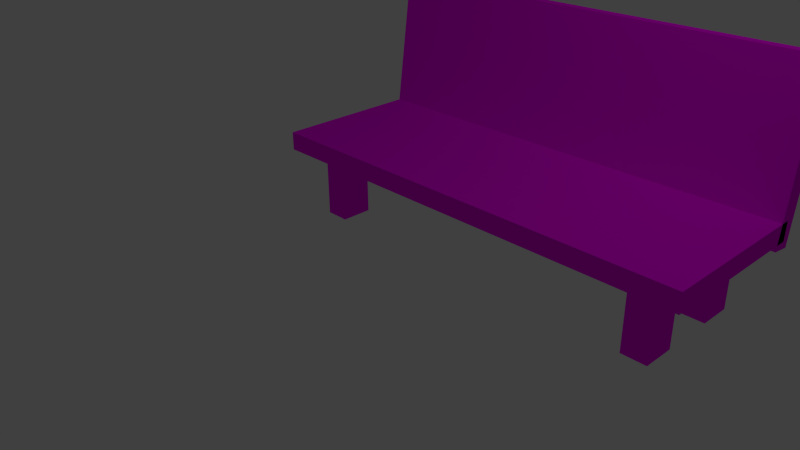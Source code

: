 # Source: chair.blend  (saved by Blender 2.74.0; exported with 4.5.12 LTS)
import bpy
from mathutils import Matrix  # noqa: F401  (used for matrix-valued properties, if any)

bpy.ops.wm.read_factory_settings(use_empty=True)
scene = bpy.context.scene
scene.name = 'Scene'

# ---- collections
col_collection_1 = bpy.data.collections.new('Collection 1'); scene.collection.children.link(col_collection_1)

# ---- images (referenced by path relative to the original .blend; pixels are not part of the script)
import os
ASSET_DIR = os.environ.get("B2B_ASSET_DIR", "")  # directory of the original .blend (textures are referenced by path, not embedded)
HERE = os.path.dirname(os.path.abspath(__file__))  # packed textures are extracted next to this script under _unpacked/

def load_image(name, relpath, width, height, colorspace="sRGB"):
    """Load a texture the original file referenced (path relative to the .blend, or extracted next to this script)."""
    p = next((c for c in (os.path.join(HERE, relpath), os.path.join(ASSET_DIR, relpath)) if relpath and os.path.exists(c)), "")
    if p:
        img = bpy.data.images.load(p, check_existing=True)
        img.name = name
    else:  # same state as the original file: an image datablock whose file is absent (Cycles renders it pink)
        img = bpy.data.images.new(name, width, height)
        img.source = "FILE"
        img.filepath = "//" + (relpath or name)
    img.colorspace_settings.name = colorspace
    return img
img_ornamentsorientaltrimdetails0052_thumblarge_jpg = load_image('OrnamentsOrientalTrimDetails0052_thumblarge.jpg', 'OrnamentsOrientalTrimDetails0052_thumblarge.jpg', 1024, 1024, 'sRGB')
img_ornamentsorientaltrimdetails0052_thumblarge_jpg_001 = load_image('OrnamentsOrientalTrimDetails0052_thumblarge.jpg.001', 'OrnamentsOrientalTrimDetails0052_thumblarge.jpg', 1024, 1024, 'sRGB')
img_ornamentsorientaltrimdetails0052_thumblarge_jpg_002 = load_image('OrnamentsOrientalTrimDetails0052_thumblarge.jpg.002', 'OrnamentsOrientalTrimDetails0052_thumblarge.jpg', 1024, 1024, 'sRGB')
img_ornamentsorientaltrimdetails0052_thumblarge_jpg_003 = load_image('OrnamentsOrientalTrimDetails0052_thumblarge.jpg.003', 'OrnamentsOrientalTrimDetails0052_thumblarge.jpg', 1024, 1024, 'sRGB')

# ---- materials (node trees are filled in below, after node groups)
mat_material = bpy.data.materials.new('Material')
mat_material.alpha_threshold = 0.0
mat_material.roughness = 0.5
mat_material.line_color = (0.0, 0.0, 0.0, 1.0)
mat_material_001 = bpy.data.materials.new('Material.001')
mat_material_001.alpha_threshold = 0.0
mat_material_001.roughness = 0.5
mat_material_001.line_color = (0.0, 0.0, 0.0, 1.0)
mat_material_006 = bpy.data.materials.new('Material.006')
mat_material_006.alpha_threshold = 0.0
mat_material_006.roughness = 0.5
mat_material_006.line_color = (0.0, 0.0, 0.0, 1.0)
mat_material_007 = bpy.data.materials.new('Material.007')
mat_material_007.alpha_threshold = 0.0
mat_material_007.roughness = 0.5
mat_material_007.line_color = (0.0, 0.0, 0.0, 1.0)
mat_material_008 = bpy.data.materials.new('Material.008')
mat_material_008.alpha_threshold = 0.0
mat_material_008.roughness = 0.5
mat_material_008.line_color = (0.0, 0.0, 0.0, 1.0)
mat_material_009 = bpy.data.materials.new('Material.009')
mat_material_009.alpha_threshold = 0.0
mat_material_009.roughness = 0.5
mat_material_009.line_color = (0.0, 0.0, 0.0, 1.0)

# ---- material node trees
mat_material.use_nodes = True; mat_material.node_tree.nodes.clear()
_N = mat_material.node_tree.nodes; _L = mat_material.node_tree.links
n0 = _N.new('ShaderNodeTexImage'); n0.name = 'Image Texture'; n0.location = (90, 343)
n0.width = 140
n0.image = img_ornamentsorientaltrimdetails0052_thumblarge_jpg
n1 = _N.new('ShaderNodeOutputMaterial'); n1.name = 'Material Output'; n1.location = (462, 305)
n2 = _N.new('ShaderNodeBsdfDiffuse'); n2.name = 'Diffuse BSDF'; n2.location = (271, 317)
_L.new(n2.outputs[0], n1.inputs[0])
_L.new(n0.outputs[0], n2.inputs[0])
n1.is_active_output = True
mat_material_001.use_nodes = True; mat_material_001.node_tree.nodes.clear()
_N = mat_material_001.node_tree.nodes; _L = mat_material_001.node_tree.links
n0 = _N.new('ShaderNodeOutputMaterial'); n0.name = 'Material Output'; n0.location = (453, 310)
n1 = _N.new('ShaderNodeBsdfDiffuse'); n1.name = 'Diffuse BSDF'; n1.location = (261, 317)
n2 = _N.new('ShaderNodeTexImage'); n2.name = 'Image Texture'; n2.location = (34, 341)
n2.width = 140
n2.image = img_ornamentsorientaltrimdetails0052_thumblarge_jpg
_L.new(n1.outputs[0], n0.inputs[0])
_L.new(n2.outputs[0], n1.inputs[0])
n0.is_active_output = True
mat_material_006.use_nodes = True; mat_material_006.node_tree.nodes.clear()
_N = mat_material_006.node_tree.nodes; _L = mat_material_006.node_tree.links
n0 = _N.new('ShaderNodeBsdfDiffuse'); n0.name = 'Diffuse BSDF'; n0.location = (230, 308)
n1 = _N.new('ShaderNodeOutputMaterial'); n1.name = 'Material Output'; n1.location = (432, 302)
n2 = _N.new('ShaderNodeTexImage'); n2.name = 'Image Texture'; n2.location = (25, 337)
n2.width = 140
n2.image = img_ornamentsorientaltrimdetails0052_thumblarge_jpg
_L.new(n0.outputs[0], n1.inputs[0])
_L.new(n2.outputs[0], n0.inputs[0])
n1.is_active_output = True
mat_material_007.use_nodes = True; mat_material_007.node_tree.nodes.clear()
_N = mat_material_007.node_tree.nodes; _L = mat_material_007.node_tree.links
n0 = _N.new('ShaderNodeBsdfDiffuse'); n0.name = 'Diffuse BSDF'; n0.location = (230, 308)
n1 = _N.new('ShaderNodeOutputMaterial'); n1.name = 'Material Output'; n1.location = (432, 302)
n2 = _N.new('ShaderNodeTexImage'); n2.name = 'Image Texture'; n2.location = (25, 337)
n2.width = 140
n2.image = img_ornamentsorientaltrimdetails0052_thumblarge_jpg_001
_L.new(n0.outputs[0], n1.inputs[0])
_L.new(n2.outputs[0], n0.inputs[0])
n1.is_active_output = True
mat_material_008.use_nodes = True; mat_material_008.node_tree.nodes.clear()
_N = mat_material_008.node_tree.nodes; _L = mat_material_008.node_tree.links
n0 = _N.new('ShaderNodeBsdfDiffuse'); n0.name = 'Diffuse BSDF'; n0.location = (230, 308)
n1 = _N.new('ShaderNodeOutputMaterial'); n1.name = 'Material Output'; n1.location = (432, 302)
n2 = _N.new('ShaderNodeTexImage'); n2.name = 'Image Texture'; n2.location = (25, 337)
n2.width = 140
n2.image = img_ornamentsorientaltrimdetails0052_thumblarge_jpg_002
_L.new(n0.outputs[0], n1.inputs[0])
_L.new(n2.outputs[0], n0.inputs[0])
n1.is_active_output = True
mat_material_009.use_nodes = True; mat_material_009.node_tree.nodes.clear()
_N = mat_material_009.node_tree.nodes; _L = mat_material_009.node_tree.links
n0 = _N.new('ShaderNodeBsdfDiffuse'); n0.name = 'Diffuse BSDF'; n0.location = (230, 308)
n1 = _N.new('ShaderNodeOutputMaterial'); n1.name = 'Material Output'; n1.location = (432, 302)
n2 = _N.new('ShaderNodeTexImage'); n2.name = 'Image Texture'; n2.location = (25, 337)
n2.width = 140
n2.image = img_ornamentsorientaltrimdetails0052_thumblarge_jpg_003
_L.new(n0.outputs[0], n1.inputs[0])
_L.new(n2.outputs[0], n0.inputs[0])
n1.is_active_output = True

# ---- world
world_world = bpy.data.worlds.new('World'); scene.world = world_world
world_world.color = (0.05088, 0.05088, 0.05088)
world_world.use_sun_shadow = False
world_world.sun_shadow_jitter_overblur = 0.0
world_world.cycles.sampling_method = 'MANUAL'
world_world.cycles.sample_map_resolution = 256

# ---- cameras
cam_camera = bpy.data.cameras.new('Camera')
cam_camera.clip_end = 100.0
cam_camera.lens = 35.0
cam_camera.sensor_width = 32.0
cam_camera.sensor_height = 18.0
cam_camera.ortho_scale = 7.314
cam_camera.dof.focus_distance = 0.0

# ---- lights
light_lamp = bpy.data.lights.new('Lamp', 'POINT')
light_lamp.transmission_factor = 0.0
light_lamp.cutoff_distance = 30.0
light_lamp.energy = 100.0
light_lamp.shadow_buffer_clip_start = 1.001
light_lamp.shadow_soft_size = 0.1
light_lamp.shadow_maximum_resolution = 0.006
light_lamp.use_absolute_resolution = True
light_lamp.cycles.use_multiple_importance_sampling = False

# ---- meshes
me_cube = bpy.data.meshes.new('Cube')
me_cube.from_pydata([(1.0, 1.0, -1.0), (1.0, 0.2855, -1.0), (-1.0, 0.2855, -1.0), (-1.0, 1.0, -1.0), (1.0, 1.0, -0.9155), (1.0, 0.2855, -0.9155), (-1.0, 0.2855, -0.9155), (-1.0, 1.0, -0.9155)], [], [(0, 1, 2, 3), (4, 7, 6, 5), (0, 4, 5, 1), (1, 5, 6, 2), (2, 6, 7, 3), (4, 0, 3, 7)])
_uv = me_cube.uv_layers.new(name='UVMap')
_uv.uv.foreach_set('vector', [0.9626, 0.1195, 0.9626, 0.8415, 0.1628, 0.8415, 0.1628, 0.1195, 0.9626, 0.8594, 0.1681, 0.8594, 0.1681, 0.1076, 0.9626, 0.1076, 0.9573, 0.4001, 0.9573, 0.5873, 0.5094, 0.5873, 0.5094, 0.4001, 0.9573, 0.3762, 0.9573, 0.5902, 0.02936, 0.5902, 0.02936, 0.3762, 0.5067, 0.5574, 0.5067, 0.3881, 0.9599, 0.3881, 0.9599, 0.5574, 0.0, 0.0, 0.0, 0.0, 0.0, 0.0, 0.0, 0.0])
me_cube.materials.append(mat_material)
me_cube.use_remesh_preserve_volume = False
me_cube.use_remesh_preserve_attributes = False
me_cube.use_mirror_vertex_groups = False
me_cube.update()
me_cube_001 = bpy.data.meshes.new('Cube.001')
me_cube_001.from_pydata([(1.0, 1.0, -1.0), (1.0, 0.2855, -1.0), (-1.0, 0.2855, -1.0), (-1.0, 1.0, -1.0), (1.0, 1.0, -0.9155), (1.0, 0.2855, -0.9155), (-1.0, 0.2855, -0.9155), (-1.0, 1.0, -0.9155)], [], [(0, 1, 2, 3), (4, 7, 6, 5), (0, 4, 5, 1), (1, 5, 6, 2), (2, 6, 7, 3), (4, 0, 3, 7)])
_uv = me_cube_001.uv_layers.new(name='UVMap')
_uv.uv.foreach_set('vector', [0.9599, 0.1314, 0.9599, 0.8296, 0.1654, 0.8296, 0.1654, 0.1314, 0.9572, 0.8355, 0.1601, 0.8355, 0.1601, 0.1314, 0.9572, 0.1314, 0.9493, 0.3642, 0.9493, 0.5634, 0.4987, 0.5634, 0.4987, 0.3642, 0.96, 0.3702, 0.96, 0.5603, 0.12, 0.5603, 0.12, 0.3702, 0.4721, 0.6052, 0.4721, 0.3881, 0.9573, 0.3881, 0.9573, 0.6052, 0.9546, 0.3762, 0.9546, 0.5842, 0.03736, 0.5842, 0.03736, 0.3762])
me_cube_001.materials.append(mat_material_001)
me_cube_001.use_remesh_preserve_volume = False
me_cube_001.use_remesh_preserve_attributes = False
me_cube_001.use_mirror_vertex_groups = False
me_cube_001.update()
me_cube_006 = bpy.data.meshes.new('Cube.006')
me_cube_006.from_pydata([(0.944, 1.0, -1.0), (0.944, 0.8551, -1.0), (0.8329, 0.8551, -1.0), (0.8329, 1.0, -1.0), (0.944, 1.0, -0.7105), (0.944, 0.8551, -0.7105), (0.8329, 0.8551, -0.7105), (0.8329, 1.0, -0.7105)], [], [(0, 1, 2, 3), (4, 7, 6, 5), (0, 4, 5, 1), (1, 5, 6, 2), (2, 6, 7, 3), (4, 0, 3, 7)])
_uv = me_cube_006.uv_layers.new(name='UVMap')
_uv.uv.foreach_set('vector', [0.7706, 0.5391, 0.6748, 0.5391, 0.6748, 0.2747, 0.7706, 0.2747, 0.6214, 0.3523, 0.7206, 0.3523, 0.7206, 0.6118, 0.6214, 0.6119, 0.6712, 0.2448, 0.6712, 0.6835, 0.5601, 0.6835, 0.5601, 0.2448, 0.3941, 0.2807, 0.3941, 0.7552, 0.2907, 0.7552, 0.2907, 0.2807, 0.5272, 0.2687, 0.5272, 0.7193, 0.4134, 0.7193, 0.4134, 0.2687, 0.3281, 0.7373, 0.3281, 0.2687, 0.4261, 0.2687, 0.4261, 0.7373])
me_cube_006.materials.append(mat_material_006)
me_cube_006.use_remesh_preserve_volume = False
me_cube_006.use_remesh_preserve_attributes = False
me_cube_006.use_mirror_vertex_groups = False
me_cube_006.update()
me_cube_007 = bpy.data.meshes.new('Cube.007')
me_cube_007.from_pydata([(0.944, 1.0, -1.0), (0.944, 0.8551, -1.0), (0.8329, 0.8551, -1.0), (0.8329, 1.0, -1.0), (0.944, 1.0, -0.7105), (0.944, 0.8551, -0.7105), (0.8329, 0.8551, -0.7105), (0.8329, 1.0, -0.7105)], [], [(0, 1, 2, 3), (4, 7, 6, 5), (0, 4, 5, 1), (1, 5, 6, 2), (2, 6, 7, 3), (4, 0, 3, 7)])
_uv = me_cube_007.uv_layers.new(name='UVMap')
_uv.uv.foreach_set('vector', [0.7706, 0.5391, 0.6748, 0.5391, 0.6748, 0.2747, 0.7706, 0.2747, 0.6214, 0.3523, 0.7206, 0.3523, 0.7206, 0.6118, 0.6214, 0.6119, 0.6712, 0.2448, 0.6712, 0.6835, 0.5601, 0.6835, 0.5601, 0.2448, 0.3941, 0.2807, 0.3941, 0.7552, 0.2907, 0.7552, 0.2907, 0.2807, 0.5272, 0.2687, 0.5272, 0.7193, 0.4134, 0.7193, 0.4134, 0.2687, 0.3281, 0.7373, 0.3281, 0.2687, 0.4261, 0.2687, 0.4261, 0.7373])
me_cube_007.materials.append(mat_material_007)
me_cube_007.use_remesh_preserve_volume = False
me_cube_007.use_remesh_preserve_attributes = False
me_cube_007.use_mirror_vertex_groups = False
me_cube_007.update()
me_cube_008 = bpy.data.meshes.new('Cube.008')
me_cube_008.from_pydata([(0.944, 1.0, -1.0), (0.944, 0.8551, -1.0), (0.8329, 0.8551, -1.0), (0.8329, 1.0, -1.0), (0.944, 1.0, -0.7105), (0.944, 0.8551, -0.7105), (0.8329, 0.8551, -0.7105), (0.8329, 1.0, -0.7105)], [], [(0, 1, 2, 3), (4, 7, 6, 5), (0, 4, 5, 1), (1, 5, 6, 2), (2, 6, 7, 3), (4, 0, 3, 7)])
_uv = me_cube_008.uv_layers.new(name='UVMap')
_uv.uv.foreach_set('vector', [0.7706, 0.5391, 0.6748, 0.5391, 0.6748, 0.2747, 0.7706, 0.2747, 0.6214, 0.3523, 0.7206, 0.3523, 0.7206, 0.6118, 0.6214, 0.6119, 0.6712, 0.2448, 0.6712, 0.6835, 0.5601, 0.6835, 0.5601, 0.2448, 0.3941, 0.2807, 0.3941, 0.7552, 0.2907, 0.7552, 0.2907, 0.2807, 0.5272, 0.2687, 0.5272, 0.7193, 0.4134, 0.7193, 0.4134, 0.2687, 0.3281, 0.7373, 0.3281, 0.2687, 0.4261, 0.2687, 0.4261, 0.7373])
me_cube_008.materials.append(mat_material_008)
me_cube_008.use_remesh_preserve_volume = False
me_cube_008.use_remesh_preserve_attributes = False
me_cube_008.use_mirror_vertex_groups = False
me_cube_008.update()
me_cube_009 = bpy.data.meshes.new('Cube.009')
me_cube_009.from_pydata([(0.944, 1.0, -1.0), (0.944, 0.8551, -1.0), (0.8329, 0.8551, -1.0), (0.8329, 1.0, -1.0), (0.944, 1.0, -0.7105), (0.944, 0.8551, -0.7105), (0.8329, 0.8551, -0.7105), (0.8329, 1.0, -0.7105)], [], [(0, 1, 2, 3), (4, 7, 6, 5), (0, 4, 5, 1), (1, 5, 6, 2), (2, 6, 7, 3), (4, 0, 3, 7)])
_uv = me_cube_009.uv_layers.new(name='UVMap')
_uv.uv.foreach_set('vector', [0.7706, 0.5391, 0.6748, 0.5391, 0.6748, 0.2747, 0.7706, 0.2747, 0.6214, 0.3523, 0.7206, 0.3523, 0.7206, 0.6118, 0.6214, 0.6119, 0.6712, 0.2448, 0.6712, 0.6835, 0.5601, 0.6835, 0.5601, 0.2448, 0.3941, 0.2807, 0.3941, 0.7552, 0.2907, 0.7552, 0.2907, 0.2807, 0.5272, 0.2687, 0.5272, 0.7193, 0.4134, 0.7193, 0.4134, 0.2687, 0.3281, 0.7373, 0.3281, 0.2687, 0.4261, 0.2687, 0.4261, 0.7373])
me_cube_009.materials.append(mat_material_009)
me_cube_009.use_remesh_preserve_volume = False
me_cube_009.use_remesh_preserve_attributes = False
me_cube_009.use_mirror_vertex_groups = False
me_cube_009.update()

# ---- objects
ob_cube = bpy.data.objects.new('Cube', me_cube)
ob_lamp = bpy.data.objects.new('Lamp', light_lamp)
ob_camera = bpy.data.objects.new('Camera', cam_camera)
ob_cube_001 = bpy.data.objects.new('Cube.001', me_cube_001)
ob_cube_006 = bpy.data.objects.new('Cube.006', me_cube_006)
ob_cube_002 = bpy.data.objects.new('Cube.002', me_cube_007)
ob_cube_003 = bpy.data.objects.new('Cube.003', me_cube_008)
ob_cube_004 = bpy.data.objects.new('Cube.004', me_cube_009)

# ---- transforms, parenting, visibility, modifiers, constraints
ob_cube.location = (1.15, -0.6684, 3.872)
ob_cube.scale = (3.0, 3.0, 3.0)
ob_cube.lock_rotations_4d = False
ob_cube.empty_display_type = 'ARROWS'
ob_cube.lineart.crease_threshold = 0.0
ob_lamp.location = (4.076, 1.005, 7.727)
ob_lamp.rotation_euler = (0.6503, 0.05522, 1.866)
ob_lamp.lock_rotations_4d = False
ob_lamp.empty_display_type = 'ARROWS'
ob_lamp.color = (0.0, 0.0, 0.0, 0.0)
ob_lamp.lineart.crease_threshold = 0.0
ob_camera.location = (7.481, -6.508, 5.344)
ob_camera.rotation_euler = (1.109, 0.01082, 0.8149)
ob_camera.lock_rotations_4d = False
ob_camera.empty_display_type = 'ARROWS'
ob_camera.color = (0.0, 0.0, 0.0, 0.0)
ob_camera.display_type = 'WIRE'
ob_camera.lineart.crease_threshold = 0.0
ob_cube_001.location = (1.15, -0.6684, 0.3149)
ob_cube_001.rotation_euler = (1.437, -0.0, 0.0)
ob_cube_001.scale = (3.0, 3.0, 3.0)
ob_cube_001.lock_rotations_4d = False
ob_cube_001.empty_display_type = 'ARROWS'
ob_cube_001.lineart.crease_threshold = 0.0
ob_cube_006.location = (0.9507, -1.01, 2.991)
ob_cube_006.scale = (3.0, 3.0, 3.0)
ob_cube_006.lock_rotations_4d = False
ob_cube_006.empty_display_type = 'ARROWS'
ob_cube_006.lineart.crease_threshold = 0.0
ob_cube_002.location = (-3.877, -0.9769, 2.991)
ob_cube_002.scale = (3.0, 3.0, 3.0)
ob_cube_002.lock_rotations_4d = False
ob_cube_002.empty_display_type = 'ARROWS'
ob_cube_002.lineart.crease_threshold = 0.0
ob_cube_003.location = (-3.877, -2.166, 2.991)
ob_cube_003.scale = (3.0, 3.0, 3.0)
ob_cube_003.lock_rotations_4d = False
ob_cube_003.empty_display_type = 'ARROWS'
ob_cube_003.lineart.crease_threshold = 0.0
ob_cube_004.location = (0.9507, -2.166, 2.991)
ob_cube_004.scale = (3.0, 3.0, 3.0)
ob_cube_004.lock_rotations_4d = False
ob_cube_004.empty_display_type = 'ARROWS'
ob_cube_004.lineart.crease_threshold = 0.0

# ---- collection membership
col_collection_1.objects.link(ob_cube)
col_collection_1.objects.link(ob_lamp)
col_collection_1.objects.link(ob_camera)
col_collection_1.objects.link(ob_cube_001)
col_collection_1.objects.link(ob_cube_006)
col_collection_1.objects.link(ob_cube_002)
col_collection_1.objects.link(ob_cube_003)
col_collection_1.objects.link(ob_cube_004)

# ---- scene / render settings (as saved in the file)
scene.camera = ob_camera
scene.frame_start = 1; scene.frame_end = 250; scene.frame_set(3)
scene.render.engine = 'CYCLES'
scene.render.resolution_percentage = 50
scene.render.dither_intensity = 0.0
scene.cycles.use_denoising = False
scene.cycles.samples = 10
scene.cycles.sampling_pattern = 'TABULATED_SOBOL'
scene.cycles.light_sampling_threshold = 0.0
scene.cycles.use_adaptive_sampling = False
scene.cycles.use_light_tree = False
scene.cycles.blur_glossy = 0.0
scene.cycles.pixel_filter_type = 'GAUSSIAN'
scene.cycles.sample_clamp_indirect = 0.0
scene.view_settings.view_transform = 'Standard'
bpy.context.view_layer.update()

